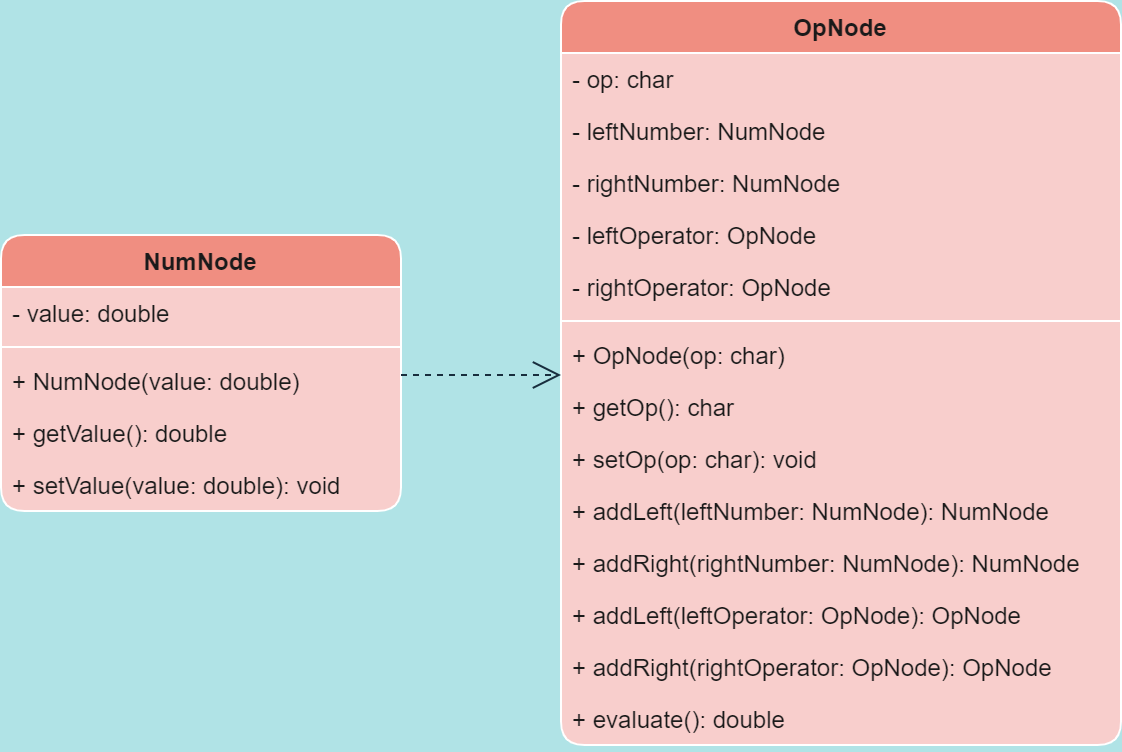

The diagram above was exported from draw.io. Its source (the exported page's mxGraphModel, read from the mxfile embedded in the PNG):
<mxGraphModel dx="661" dy="381" grid="0" gridSize="10" guides="1" tooltips="1" connect="1" arrows="1" fold="1" page="1" pageScale="1" pageWidth="1169" pageHeight="827" background="#B0E3E6" math="0" shadow="0">
  <root>
    <mxCell id="WIyWlLk6GJQsqaUBKTNV-0" />
    <mxCell id="WIyWlLk6GJQsqaUBKTNV-1" parent="WIyWlLk6GJQsqaUBKTNV-0" />
    <mxCell id="0D_SibeJElkIcI_10vSh-0" value="NumNode" style="swimlane;fontStyle=1;align=center;verticalAlign=top;childLayout=stackLayout;horizontal=1;startSize=26;horizontalStack=0;resizeParent=1;resizeParentMax=0;resizeLast=0;collapsible=1;marginBottom=0;rounded=1;fillColor=#F08E81;strokeColor=#FFFFFF;swimlaneFillColor=#F8CECC;fontColor=#1A1A1A;" vertex="1" parent="WIyWlLk6GJQsqaUBKTNV-1">
      <mxGeometry x="200" y="160" width="200" height="138" as="geometry" />
    </mxCell>
    <mxCell id="0D_SibeJElkIcI_10vSh-1" value="- value: double" style="text;strokeColor=none;fillColor=none;align=left;verticalAlign=top;spacingLeft=4;spacingRight=4;overflow=hidden;rotatable=0;points=[[0,0.5],[1,0.5]];portConstraint=eastwest;rounded=1;strokeWidth=1;fontColor=#1A1A1A;" vertex="1" parent="0D_SibeJElkIcI_10vSh-0">
      <mxGeometry y="26" width="200" height="26" as="geometry" />
    </mxCell>
    <mxCell id="0D_SibeJElkIcI_10vSh-2" value="" style="line;strokeWidth=1;fillColor=none;align=left;verticalAlign=middle;spacingTop=-1;spacingLeft=3;spacingRight=3;rotatable=0;labelPosition=right;points=[];portConstraint=eastwest;rounded=1;labelBackgroundColor=#B0E3E6;strokeColor=#FFFFFF;fontColor=#1A1A1A;" vertex="1" parent="0D_SibeJElkIcI_10vSh-0">
      <mxGeometry y="52" width="200" height="8" as="geometry" />
    </mxCell>
    <mxCell id="0D_SibeJElkIcI_10vSh-3" value="+ NumNode(value: double)" style="text;strokeColor=none;fillColor=none;align=left;verticalAlign=top;spacingLeft=4;spacingRight=4;overflow=hidden;rotatable=0;points=[[0,0.5],[1,0.5]];portConstraint=eastwest;rounded=1;fontColor=#1A1A1A;" vertex="1" parent="0D_SibeJElkIcI_10vSh-0">
      <mxGeometry y="60" width="200" height="26" as="geometry" />
    </mxCell>
    <mxCell id="0D_SibeJElkIcI_10vSh-4" value="+ getValue(): double" style="text;strokeColor=none;fillColor=none;align=left;verticalAlign=top;spacingLeft=4;spacingRight=4;overflow=hidden;rotatable=0;points=[[0,0.5],[1,0.5]];portConstraint=eastwest;rounded=1;fontColor=#1A1A1A;" vertex="1" parent="0D_SibeJElkIcI_10vSh-0">
      <mxGeometry y="86" width="200" height="26" as="geometry" />
    </mxCell>
    <mxCell id="0D_SibeJElkIcI_10vSh-5" value="+ setValue(value: double): void" style="text;strokeColor=none;fillColor=none;align=left;verticalAlign=top;spacingLeft=4;spacingRight=4;overflow=hidden;rotatable=0;points=[[0,0.5],[1,0.5]];portConstraint=eastwest;rounded=1;fontColor=#1A1A1A;" vertex="1" parent="0D_SibeJElkIcI_10vSh-0">
      <mxGeometry y="112" width="200" height="26" as="geometry" />
    </mxCell>
    <mxCell id="0D_SibeJElkIcI_10vSh-6" value="OpNode" style="swimlane;fontStyle=1;align=center;verticalAlign=top;childLayout=stackLayout;horizontal=1;startSize=26;horizontalStack=0;resizeParent=1;resizeParentMax=0;resizeLast=0;collapsible=1;marginBottom=0;rounded=1;fillColor=#F08E81;strokeColor=#FFFFFF;swimlaneFillColor=#F8CECC;fontColor=#1A1A1A;whiteSpace=wrap;" vertex="1" parent="WIyWlLk6GJQsqaUBKTNV-1">
      <mxGeometry x="480" y="43" width="280" height="372" as="geometry">
        <mxRectangle x="480" y="43" width="82" height="26" as="alternateBounds" />
      </mxGeometry>
    </mxCell>
    <mxCell id="0D_SibeJElkIcI_10vSh-7" value="- op: char" style="text;strokeColor=none;fillColor=none;align=left;verticalAlign=top;spacingLeft=4;spacingRight=4;overflow=hidden;rotatable=0;points=[[0,0.5],[1,0.5]];portConstraint=eastwest;rounded=1;fontColor=#1A1A1A;" vertex="1" parent="0D_SibeJElkIcI_10vSh-6">
      <mxGeometry y="26" width="280" height="26" as="geometry" />
    </mxCell>
    <mxCell id="0D_SibeJElkIcI_10vSh-18" value="- leftNumber: NumNode" style="text;strokeColor=none;fillColor=none;align=left;verticalAlign=top;spacingLeft=4;spacingRight=4;overflow=hidden;rotatable=0;points=[[0,0.5],[1,0.5]];portConstraint=eastwest;rounded=1;fontColor=#1A1A1A;" vertex="1" parent="0D_SibeJElkIcI_10vSh-6">
      <mxGeometry y="52" width="280" height="26" as="geometry" />
    </mxCell>
    <mxCell id="0D_SibeJElkIcI_10vSh-19" value="- rightNumber: NumNode" style="text;strokeColor=none;fillColor=none;align=left;verticalAlign=top;spacingLeft=4;spacingRight=4;overflow=hidden;rotatable=0;points=[[0,0.5],[1,0.5]];portConstraint=eastwest;rounded=1;fontColor=#1A1A1A;" vertex="1" parent="0D_SibeJElkIcI_10vSh-6">
      <mxGeometry y="78" width="280" height="26" as="geometry" />
    </mxCell>
    <mxCell id="0D_SibeJElkIcI_10vSh-12" value="- leftOperator: OpNode" style="text;strokeColor=none;fillColor=none;align=left;verticalAlign=top;spacingLeft=4;spacingRight=4;overflow=hidden;rotatable=0;points=[[0,0.5],[1,0.5]];portConstraint=eastwest;rounded=1;fontColor=#1A1A1A;" vertex="1" parent="0D_SibeJElkIcI_10vSh-6">
      <mxGeometry y="104" width="280" height="26" as="geometry" />
    </mxCell>
    <mxCell id="0D_SibeJElkIcI_10vSh-13" value="- rightOperator: OpNode" style="text;strokeColor=none;fillColor=none;align=left;verticalAlign=top;spacingLeft=4;spacingRight=4;overflow=hidden;rotatable=0;points=[[0,0.5],[1,0.5]];portConstraint=eastwest;rounded=1;fontColor=#1A1A1A;" vertex="1" parent="0D_SibeJElkIcI_10vSh-6">
      <mxGeometry y="130" width="280" height="26" as="geometry" />
    </mxCell>
    <mxCell id="0D_SibeJElkIcI_10vSh-8" value="" style="line;strokeWidth=1;fillColor=none;align=left;verticalAlign=middle;spacingTop=-1;spacingLeft=3;spacingRight=3;rotatable=0;labelPosition=right;points=[];portConstraint=eastwest;rounded=1;labelBackgroundColor=#B0E3E6;strokeColor=#FFFFFF;fontColor=#1A1A1A;" vertex="1" parent="0D_SibeJElkIcI_10vSh-6">
      <mxGeometry y="156" width="280" height="8" as="geometry" />
    </mxCell>
    <mxCell id="0D_SibeJElkIcI_10vSh-9" value="+ OpNode(op: char)" style="text;strokeColor=none;fillColor=none;align=left;verticalAlign=top;spacingLeft=4;spacingRight=4;overflow=hidden;rotatable=0;points=[[0,0.5],[1,0.5]];portConstraint=eastwest;rounded=1;fontColor=#1A1A1A;" vertex="1" parent="0D_SibeJElkIcI_10vSh-6">
      <mxGeometry y="164" width="280" height="26" as="geometry" />
    </mxCell>
    <mxCell id="0D_SibeJElkIcI_10vSh-20" value="+ getOp(): char" style="text;strokeColor=none;fillColor=none;align=left;verticalAlign=top;spacingLeft=4;spacingRight=4;overflow=hidden;rotatable=0;points=[[0,0.5],[1,0.5]];portConstraint=eastwest;rounded=1;fontColor=#1A1A1A;" vertex="1" parent="0D_SibeJElkIcI_10vSh-6">
      <mxGeometry y="190" width="280" height="26" as="geometry" />
    </mxCell>
    <mxCell id="0D_SibeJElkIcI_10vSh-21" value="+ setOp(op: char): void" style="text;strokeColor=none;fillColor=none;align=left;verticalAlign=top;spacingLeft=4;spacingRight=4;overflow=hidden;rotatable=0;points=[[0,0.5],[1,0.5]];portConstraint=eastwest;rounded=1;fontColor=#1A1A1A;" vertex="1" parent="0D_SibeJElkIcI_10vSh-6">
      <mxGeometry y="216" width="280" height="26" as="geometry" />
    </mxCell>
    <mxCell id="0D_SibeJElkIcI_10vSh-24" value="+ addLeft(leftNumber: NumNode): NumNode" style="text;strokeColor=none;fillColor=none;align=left;verticalAlign=top;spacingLeft=4;spacingRight=4;overflow=hidden;rotatable=0;points=[[0,0.5],[1,0.5]];portConstraint=eastwest;rounded=1;fontColor=#1A1A1A;" vertex="1" parent="0D_SibeJElkIcI_10vSh-6">
      <mxGeometry y="242" width="280" height="26" as="geometry" />
    </mxCell>
    <mxCell id="0D_SibeJElkIcI_10vSh-25" value="+ addRight(rightNumber: NumNode): NumNode" style="text;strokeColor=none;fillColor=none;align=left;verticalAlign=top;spacingLeft=4;spacingRight=4;overflow=hidden;rotatable=0;points=[[0,0.5],[1,0.5]];portConstraint=eastwest;rounded=1;fontColor=#1A1A1A;" vertex="1" parent="0D_SibeJElkIcI_10vSh-6">
      <mxGeometry y="268" width="280" height="26" as="geometry" />
    </mxCell>
    <mxCell id="0D_SibeJElkIcI_10vSh-26" value="+ addLeft(leftOperator: OpNode): OpNode" style="text;strokeColor=none;fillColor=none;align=left;verticalAlign=top;spacingLeft=4;spacingRight=4;overflow=hidden;rotatable=0;points=[[0,0.5],[1,0.5]];portConstraint=eastwest;rounded=1;fontColor=#1A1A1A;" vertex="1" parent="0D_SibeJElkIcI_10vSh-6">
      <mxGeometry y="294" width="280" height="26" as="geometry" />
    </mxCell>
    <mxCell id="0D_SibeJElkIcI_10vSh-27" value="+ addRight(rightOperator: OpNode): OpNode" style="text;strokeColor=none;fillColor=none;align=left;verticalAlign=top;spacingLeft=4;spacingRight=4;overflow=hidden;rotatable=0;points=[[0,0.5],[1,0.5]];portConstraint=eastwest;rounded=1;fontColor=#1A1A1A;" vertex="1" parent="0D_SibeJElkIcI_10vSh-6">
      <mxGeometry y="320" width="280" height="26" as="geometry" />
    </mxCell>
    <mxCell id="0D_SibeJElkIcI_10vSh-28" value="+ evaluate(): double" style="text;strokeColor=none;fillColor=none;align=left;verticalAlign=top;spacingLeft=4;spacingRight=4;overflow=hidden;rotatable=0;points=[[0,0.5],[1,0.5]];portConstraint=eastwest;rounded=1;fontColor=#1A1A1A;" vertex="1" parent="0D_SibeJElkIcI_10vSh-6">
      <mxGeometry y="346" width="280" height="26" as="geometry" />
    </mxCell>
    <mxCell id="0D_SibeJElkIcI_10vSh-16" value="" style="endArrow=open;endSize=12;dashed=1;html=1;rounded=1;labelBackgroundColor=#B0E3E6;strokeColor=#182E3E;fontColor=#1A1A1A;" edge="1" parent="WIyWlLk6GJQsqaUBKTNV-1">
      <mxGeometry width="160" relative="1" as="geometry">
        <mxPoint x="400" y="230" as="sourcePoint" />
        <mxPoint x="480" y="230" as="targetPoint" />
      </mxGeometry>
    </mxCell>
  </root>
</mxGraphModel>